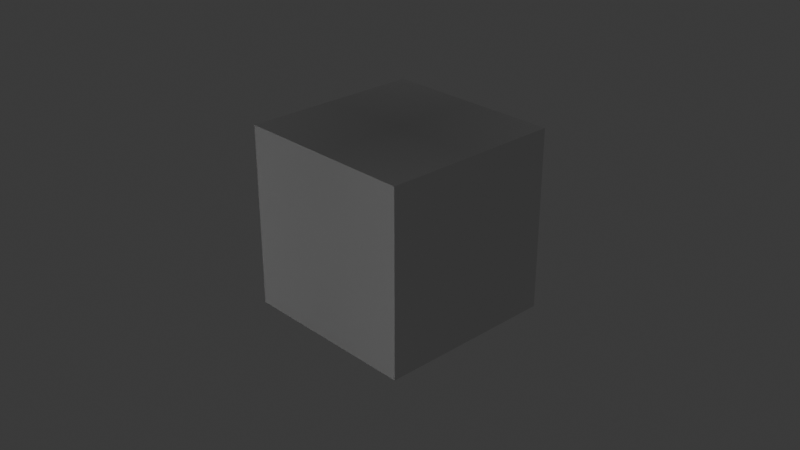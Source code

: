 # Source: portfolio-3.blend  (saved by Blender 4.5.88; exported with 4.5.12 LTS)
import bpy
from mathutils import Matrix  # noqa: F401  (used for matrix-valued properties, if any)

bpy.ops.wm.read_factory_settings(use_empty=True)
scene = bpy.context.scene
scene.name = 'Scene'

# ---- collections
col_cameras = bpy.data.collections.new('Cameras'); scene.collection.children.link(col_cameras)
col_orientation = bpy.data.collections.new('Orientation'); scene.collection.children.link(col_orientation)
col_light = bpy.data.collections.new('Light'); scene.collection.children.link(col_light)

# ---- materials (node trees are filled in below, after node groups)
mat_text_decorative = bpy.data.materials.new('Text-decorative')

# ---- material node trees
mat_text_decorative.use_nodes = True; mat_text_decorative.node_tree.nodes.clear()
_N = mat_text_decorative.node_tree.nodes; _L = mat_text_decorative.node_tree.links
n0 = _N.new('ShaderNodeOutputMaterial'); n0.name = 'Material Output'; n0.location = (200, 100)
n1 = _N.new('ShaderNodeEmission'); n1.name = 'Emission'; n1.location = (-200, 100)
n1.inputs[1].default_value = 18.7
_L.new(n1.outputs[0], n0.inputs[0])
n0.is_active_output = True

# ---- world
world_world = bpy.data.worlds.new('World'); scene.world = world_world
world_world.use_nodes = True; world_world.node_tree.nodes.clear()
_N = world_world.node_tree.nodes; _L = world_world.node_tree.links
n0 = _N.new('ShaderNodeOutputWorld'); n0.name = 'World Output'; n0.location = (200, 100)
n1 = _N.new('ShaderNodeBackground'); n1.name = 'Background'; n1.location = (-200, 100)
n1.inputs[0].default_value = (0.05088, 0.05088, 0.05088, 1.0)
_L.new(n1.outputs[0], n0.inputs[0])
n0.is_active_output = True
world_world.color = (0.05088, 0.05088, 0.05088)
world_world.sun_shadow_jitter_overblur = 0.0

# ---- cameras
cam_camera = bpy.data.cameras.new('Camera')
cam_camera.clip_end = 100.0
cam_camera.ortho_scale = 7.314

# ---- meshes
me_cube = bpy.data.meshes.new('Cube')
me_cube.from_pydata([(-1.0, -1.0, -1.0), (-1.0, -1.0, 1.0), (-1.0, 1.0, -1.0), (-1.0, 1.0, 1.0), (1.0, -1.0, -1.0), (1.0, -1.0, 1.0), (1.0, 1.0, -1.0), (1.0, 1.0, 1.0)], [], [(0, 1, 3, 2), (2, 3, 7, 6), (6, 7, 5, 4), (4, 5, 1, 0), (2, 6, 4, 0), (7, 3, 1, 5)])
_uv = me_cube.uv_layers.new(name='UVMap')
_uv.uv.foreach_set('vector', [0.375, 0.0, 0.625, 0.0, 0.625, 0.25, 0.375, 0.25, 0.375, 0.25, 0.625, 0.25, 0.625, 0.5, 0.375, 0.5, 0.375, 0.5, 0.625, 0.5, 0.625, 0.75, 0.375, 0.75, 0.375, 0.75, 0.625, 0.75, 0.625, 1.0, 0.375, 1.0, 0.125, 0.5, 0.375, 0.5, 0.375, 0.75, 0.125, 0.75, 0.625, 0.5, 0.875, 0.5, 0.875, 0.75, 0.625, 0.75])
me_cube.update()

# ---- curves / text
txt_text = bpy.data.curves.new('Text', 'FONT')
txt_text.dimensions = '2D'
txt_text.body = 'Back-side'
txt_text.materials.append(mat_text_decorative)
txt_text.align_x = 'CENTER'
txt_text_001 = bpy.data.curves.new('Text.001', 'FONT')
txt_text_001.dimensions = '2D'
txt_text_001.body = 'Front-side'
txt_text_001.materials.append(mat_text_decorative)
txt_text_001.align_x = 'CENTER'
txt_text_002 = bpy.data.curves.new('Text.002', 'FONT')
txt_text_002.dimensions = '2D'
txt_text_002.body = 'Top-side'
txt_text_002.materials.append(mat_text_decorative)
txt_text_002.align_x = 'CENTER'
txt_text_003 = bpy.data.curves.new('Text.003', 'FONT')
txt_text_003.dimensions = '2D'
txt_text_003.body = 'Bottom-side'
txt_text_003.materials.append(mat_text_decorative)
txt_text_003.align_x = 'CENTER'
txt_text_004 = bpy.data.curves.new('Text.004', 'FONT')
txt_text_004.dimensions = '2D'
txt_text_004.body = 'Top-side'
txt_text_004.materials.append(mat_text_decorative)
txt_text_004.align_x = 'CENTER'
txt_text_005 = bpy.data.curves.new('Text.005', 'FONT')
txt_text_005.dimensions = '2D'
txt_text_005.body = 'Front-side'
txt_text_005.materials.append(mat_text_decorative)
txt_text_005.align_x = 'CENTER'
txt_text_006 = bpy.data.curves.new('Text.006', 'FONT')
txt_text_006.dimensions = '2D'
txt_text_006.body = 'Back-side'
txt_text_006.materials.append(mat_text_decorative)
txt_text_006.align_x = 'CENTER'
txt_text_007 = bpy.data.curves.new('Text.007', 'FONT')
txt_text_007.dimensions = '2D'
txt_text_007.body = 'Bottom-side'
txt_text_007.materials.append(mat_text_decorative)
txt_text_007.align_x = 'CENTER'

# ---- objects
ob_camera = bpy.data.objects.new('Camera', cam_camera)
ob_text = bpy.data.objects.new('Text', txt_text)
ob_text_001 = bpy.data.objects.new('Text.001', txt_text_001)
ob_text_002 = bpy.data.objects.new('Text.002', txt_text_002)
ob_text_003 = bpy.data.objects.new('Text.003', txt_text_003)
ob_text_004 = bpy.data.objects.new('Text.004', txt_text_004)
ob_text_005 = bpy.data.objects.new('Text.005', txt_text_005)
ob_text_006 = bpy.data.objects.new('Text.006', txt_text_006)
ob_text_007 = bpy.data.objects.new('Text.007', txt_text_007)
ob_cube = bpy.data.objects.new('Cube', me_cube)

# ---- transforms, parenting, visibility, modifiers, constraints
ob_camera.location = (7.359, -6.926, 4.958)
ob_camera.rotation_euler = (1.109, 0.0, 0.8149)
ob_camera.lock_rotations_4d = False
ob_camera.empty_display_type = 'ARROWS'
ob_camera.color = (0.0, 0.0, 0.0, 0.0)
ob_camera.display_type = 'WIRE'
ob_camera.lineart.crease_threshold = 0.0
ob_text.location = (0.0, 11.49, 0.0)
ob_text.rotation_euler = (1.571, -0.0, 0.0)
ob_text_001.location = (0.0, -9.299, 0.0)
ob_text_001.rotation_euler = (1.571, -0.0, 0.0)
ob_text_002.location = (0.0, -0.009552, 10.01)
ob_text_002.rotation_euler = (1.571, -0.0, 0.0)
ob_text_003.location = (0.0, -0.009552, -10.09)
ob_text_003.rotation_euler = (1.571, -0.0, 0.0)
ob_text_004.location = (0.0, -0.009552, 10.01)
ob_text_004.rotation_euler = (1.571, -0.0, 1.571)
ob_text_005.location = (0.0, -9.299, 0.0)
ob_text_005.rotation_euler = (1.571, -0.0, -1.571)
ob_text_006.location = (0.0, 11.49, 0.0)
ob_text_006.rotation_euler = (1.571, -0.0, -1.571)
ob_text_007.location = (0.0, -0.009552, -10.09)
ob_text_007.rotation_euler = (1.571, -0.0, -1.571)
ob_cube.location = (0.0, 0.0, 0.0)

# ---- collection membership
col_cameras.objects.link(ob_camera)
col_orientation.objects.link(ob_text)
col_orientation.objects.link(ob_text_001)
col_orientation.objects.link(ob_text_002)
col_orientation.objects.link(ob_text_003)
col_orientation.objects.link(ob_text_004)
col_orientation.objects.link(ob_text_005)
col_orientation.objects.link(ob_text_006)
col_orientation.objects.link(ob_text_007)
col_light.objects.link(ob_cube)

# ---- scene / render settings (as saved in the file)
scene.camera = ob_camera
scene.frame_start = 1; scene.frame_end = 250; scene.frame_set(1)
scene.render.engine = 'CYCLES'
bpy.context.view_layer.update()
